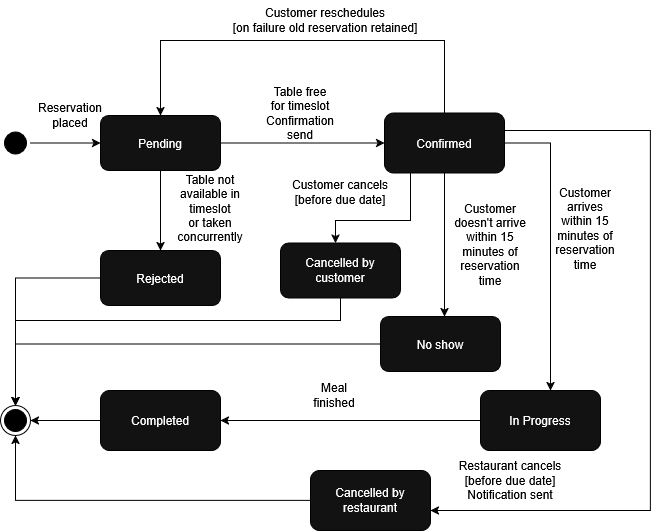

The diagram above was exported from draw.io. Its source (the exported page's mxGraphModel, read from the mxfile embedded in the PNG):
<mxGraphModel dx="631" dy="642" grid="1" gridSize="10" guides="1" tooltips="1" connect="1" arrows="1" fold="1" page="1" pageScale="1" pageWidth="827" pageHeight="1169" background="light-dark(#FFFFFF,#FFFFFF)" math="0" shadow="0">
  <root>
    <mxCell id="0" />
    <mxCell id="1" parent="0" />
    <mxCell id="TanQ9UFC_9axFHwlXnBk-1" parent="1" style="ellipse;html=1;shape=startState;fillColor=light-dark(#000000,#000000);strokeColor=light-dark(#FF0000,#000000);" value="" vertex="1">
      <mxGeometry height="30" width="30" x="30" y="247.5" as="geometry" />
    </mxCell>
    <mxCell id="TanQ9UFC_9axFHwlXnBk-3" parent="1" style="ellipse;html=1;shape=endState;fillColor=light-dark(#000000,#000000);strokeColor=light-dark(#FF0000,#000000);" value="" vertex="1">
      <mxGeometry height="30" width="30" x="30" y="525" as="geometry" />
    </mxCell>
    <mxCell id="TanQ9UFC_9axFHwlXnBk-4" edge="1" parent="1" source="TanQ9UFC_9axFHwlXnBk-1" style="edgeStyle=orthogonalEdgeStyle;rounded=0;orthogonalLoop=1;jettySize=auto;html=1;innerLoopWaypoints=1;defaultLabelBackgroundColor=page;strokeColor=light-dark(#000000,#000000);" target="TanQ9UFC_9axFHwlXnBk-5">
      <mxGeometry relative="1" as="geometry">
        <mxPoint x="110" y="265" as="targetPoint" />
      </mxGeometry>
    </mxCell>
    <mxCell id="TanQ9UFC_9axFHwlXnBk-8" edge="1" parent="1" source="TanQ9UFC_9axFHwlXnBk-5" style="edgeStyle=orthogonalEdgeStyle;rounded=0;orthogonalLoop=1;jettySize=auto;html=1;defaultLabelBackgroundColor=page;strokeColor=light-dark(#000000,#000000);" target="TanQ9UFC_9axFHwlXnBk-9">
      <mxGeometry relative="1" as="geometry">
        <mxPoint x="310" y="265" as="targetPoint" />
      </mxGeometry>
    </mxCell>
    <mxCell id="BLkKAXy5WXuRfJVtl0TD-9" edge="1" parent="1" source="TanQ9UFC_9axFHwlXnBk-5" style="edgeStyle=orthogonalEdgeStyle;rounded=0;orthogonalLoop=1;jettySize=auto;html=1;defaultLabelBackgroundColor=page;strokeColor=light-dark(#000000,#000000);" target="BLkKAXy5WXuRfJVtl0TD-7">
      <mxGeometry relative="1" as="geometry" />
    </mxCell>
    <mxCell id="TanQ9UFC_9axFHwlXnBk-5" parent="1" style="rounded=1;whiteSpace=wrap;html=1;roundedPerimeter=1;strokeColor=light-dark(#000000,#000000);" value="Pending" vertex="1">
      <mxGeometry height="55" width="120" x="130" y="235" as="geometry" />
    </mxCell>
    <mxCell id="TanQ9UFC_9axFHwlXnBk-6" parent="1" style="text;html=1;whiteSpace=wrap;strokeColor=none;fillColor=none;align=center;verticalAlign=middle;rounded=0;fontColor=light-dark(#000000,#000000);" value="Reservation placed" vertex="1">
      <mxGeometry height="30" width="60" x="70" y="220" as="geometry" />
    </mxCell>
    <mxCell id="TanQ9UFC_9axFHwlXnBk-30" edge="1" parent="1" source="TanQ9UFC_9axFHwlXnBk-9" style="edgeStyle=orthogonalEdgeStyle;rounded=0;orthogonalLoop=1;jettySize=auto;html=1;defaultLabelBackgroundColor=page;strokeColor=light-dark(#000000,#000000);" target="TanQ9UFC_9axFHwlXnBk-15">
      <mxGeometry relative="1" as="geometry">
        <Array as="points">
          <mxPoint x="580" y="262.5" />
        </Array>
      </mxGeometry>
    </mxCell>
    <mxCell id="BLkKAXy5WXuRfJVtl0TD-13" edge="1" parent="1" source="TanQ9UFC_9axFHwlXnBk-9" style="edgeStyle=orthogonalEdgeStyle;rounded=0;orthogonalLoop=1;jettySize=auto;html=1;defaultLabelBackgroundColor=page;strokeColor=light-dark(#000000,#000000);" target="TanQ9UFC_9axFHwlXnBk-5">
      <mxGeometry relative="1" as="geometry">
        <Array as="points">
          <mxPoint x="474" y="160" />
          <mxPoint x="190" y="160" />
        </Array>
      </mxGeometry>
    </mxCell>
    <mxCell id="BLkKAXy5WXuRfJVtl0TD-15" edge="1" parent="1" source="TanQ9UFC_9axFHwlXnBk-9" style="edgeStyle=orthogonalEdgeStyle;rounded=0;orthogonalLoop=1;jettySize=auto;html=1;defaultLabelBackgroundColor=page;strokeColor=light-dark(#000000,#000000);" target="BLkKAXy5WXuRfJVtl0TD-8">
      <mxGeometry relative="1" x="-0.2276" as="geometry">
        <Array as="points">
          <mxPoint x="440" y="340" />
          <mxPoint x="365" y="340" />
        </Array>
      </mxGeometry>
    </mxCell>
    <mxCell id="BLkKAXy5WXuRfJVtl0TD-19" edge="1" parent="1" source="TanQ9UFC_9axFHwlXnBk-9" style="edgeStyle=orthogonalEdgeStyle;rounded=0;orthogonalLoop=1;jettySize=auto;html=1;defaultLabelBackgroundColor=page;strokeColor=light-dark(#000000,#000000);" target="BLkKAXy5WXuRfJVtl0TD-17">
      <mxGeometry relative="1" as="geometry">
        <Array as="points">
          <mxPoint x="474" y="400" />
          <mxPoint x="474" y="400" />
        </Array>
      </mxGeometry>
    </mxCell>
    <mxCell id="BLkKAXy5WXuRfJVtl0TD-53" edge="1" parent="1" source="TanQ9UFC_9axFHwlXnBk-9" style="edgeStyle=orthogonalEdgeStyle;rounded=0;orthogonalLoop=1;jettySize=auto;html=1;defaultLabelBackgroundColor=page;strokeColor=light-dark(#000000,#000000);" target="BLkKAXy5WXuRfJVtl0TD-52">
      <mxGeometry relative="1" x="0.5149" as="geometry">
        <Array as="points">
          <mxPoint x="680" y="250" />
          <mxPoint x="680" y="630" />
        </Array>
      </mxGeometry>
    </mxCell>
    <mxCell id="TanQ9UFC_9axFHwlXnBk-9" parent="1" style="rounded=1;whiteSpace=wrap;html=1;roundedPerimeter=1;strokeColor=light-dark(#000000,#000000);" value="Confirmed" vertex="1">
      <mxGeometry height="60" width="120" x="414" y="232.5" as="geometry" />
    </mxCell>
    <mxCell id="TanQ9UFC_9axFHwlXnBk-11" parent="1" style="text;html=1;whiteSpace=wrap;strokeColor=none;fillColor=none;align=center;verticalAlign=middle;rounded=0;fontColor=light-dark(#000000,#000000);" value="&lt;div&gt;Table free for timeslot&lt;/div&gt;&lt;div&gt;Confirmation send&lt;/div&gt;" vertex="1">
      <mxGeometry height="30" width="60" x="300" y="217.5" as="geometry" />
    </mxCell>
    <mxCell id="TanQ9UFC_9axFHwlXnBk-13" parent="1" style="text;html=1;whiteSpace=wrap;strokeColor=none;fillColor=none;align=center;verticalAlign=middle;rounded=0;fontColor=light-dark(#000000,#000000);" value="&lt;div&gt;Customer arrives&lt;/div&gt;&lt;div&gt;within 15 minutes of reservation time&lt;/div&gt;" vertex="1">
      <mxGeometry height="30" width="70" x="580" y="332.5" as="geometry" />
    </mxCell>
    <mxCell id="BLkKAXy5WXuRfJVtl0TD-5" edge="1" parent="1" source="TanQ9UFC_9axFHwlXnBk-15" style="edgeStyle=orthogonalEdgeStyle;rounded=0;orthogonalLoop=1;jettySize=auto;html=1;defaultLabelBackgroundColor=page;strokeColor=light-dark(#000000,#000000);" target="BLkKAXy5WXuRfJVtl0TD-3">
      <mxGeometry relative="1" as="geometry" />
    </mxCell>
    <mxCell id="TanQ9UFC_9axFHwlXnBk-15" parent="1" style="rounded=1;whiteSpace=wrap;html=1;roundedPerimeter=1;strokeColor=light-dark(#000000,#000000);" value="In Progress" vertex="1">
      <mxGeometry height="60" width="120" x="510" y="510" as="geometry" />
    </mxCell>
    <mxCell id="BLkKAXy5WXuRfJVtl0TD-2" parent="1" style="text;html=1;whiteSpace=wrap;strokeColor=none;fillColor=none;align=center;verticalAlign=middle;rounded=0;fontColor=light-dark(#000000,#000000);" value="Meal finished" vertex="1">
      <mxGeometry height="30" width="60" x="334" y="500" as="geometry" />
    </mxCell>
    <mxCell id="BLkKAXy5WXuRfJVtl0TD-6" edge="1" parent="1" source="BLkKAXy5WXuRfJVtl0TD-3" style="edgeStyle=orthogonalEdgeStyle;rounded=0;orthogonalLoop=1;jettySize=auto;html=1;defaultLabelBackgroundColor=page;strokeColor=light-dark(#000000,#030303);" target="TanQ9UFC_9axFHwlXnBk-3">
      <mxGeometry relative="1" as="geometry" />
    </mxCell>
    <mxCell id="BLkKAXy5WXuRfJVtl0TD-3" parent="1" style="rounded=1;whiteSpace=wrap;html=1;roundedPerimeter=1;strokeColor=light-dark(#000000,#000000);" value="Completed" vertex="1">
      <mxGeometry height="60" width="120" x="130" y="510" as="geometry" />
    </mxCell>
    <mxCell id="BLkKAXy5WXuRfJVtl0TD-7" parent="1" style="rounded=1;whiteSpace=wrap;html=1;roundedPerimeter=1;strokeColor=light-dark(#000000,#000000);" value="Rejected" vertex="1">
      <mxGeometry height="55" width="120" x="130" y="370" as="geometry" />
    </mxCell>
    <mxCell id="BLkKAXy5WXuRfJVtl0TD-8" parent="1" style="rounded=1;whiteSpace=wrap;html=1;roundedPerimeter=1;strokeColor=light-dark(#000000,#000000);" value="Cancelled by customer" vertex="1">
      <mxGeometry height="55" width="120" x="310" y="362.5" as="geometry" />
    </mxCell>
    <mxCell id="BLkKAXy5WXuRfJVtl0TD-11" parent="1" style="text;html=1;whiteSpace=wrap;strokeColor=none;fillColor=none;align=center;verticalAlign=middle;rounded=0;fontColor=light-dark(#000000,#000000);" value="&lt;div&gt;Table not available in timeslot&lt;/div&gt;&lt;div&gt;or taken concurrently&lt;/div&gt;" vertex="1">
      <mxGeometry height="16.5" width="80" x="200" y="320" as="geometry" />
    </mxCell>
    <mxCell id="BLkKAXy5WXuRfJVtl0TD-12" edge="1" parent="1" source="BLkKAXy5WXuRfJVtl0TD-7" style="edgeStyle=orthogonalEdgeStyle;rounded=0;orthogonalLoop=1;jettySize=auto;html=1;defaultLabelBackgroundColor=page;strokeColor=light-dark(#000000,#000000);" target="TanQ9UFC_9axFHwlXnBk-3">
      <mxGeometry relative="1" x="0.0409" as="geometry" />
    </mxCell>
    <mxCell id="BLkKAXy5WXuRfJVtl0TD-14" parent="1" style="text;html=1;whiteSpace=wrap;strokeColor=none;fillColor=none;align=center;verticalAlign=middle;rounded=0;fontColor=light-dark(#000000,#000000);" value="&lt;div&gt;Customer reschedules&lt;/div&gt;&lt;div&gt;[on failure old reservation retained]&lt;/div&gt;" vertex="1">
      <mxGeometry height="40" width="190" x="260" y="120" as="geometry" />
    </mxCell>
    <mxCell id="BLkKAXy5WXuRfJVtl0TD-16" parent="1" style="text;html=1;whiteSpace=wrap;strokeColor=none;fillColor=none;align=center;verticalAlign=middle;rounded=0;fontColor=light-dark(#000000,#000000);" value="Customer cancels [before due date]" vertex="1">
      <mxGeometry height="40" width="120" x="310" y="292.5" as="geometry" />
    </mxCell>
    <mxCell id="BLkKAXy5WXuRfJVtl0TD-17" parent="1" style="rounded=1;whiteSpace=wrap;html=1;roundedPerimeter=1;strokeColor=light-dark(#000000,#000000);" value="No show" vertex="1">
      <mxGeometry height="55" width="120" x="410" y="436" as="geometry" />
    </mxCell>
    <mxCell id="BLkKAXy5WXuRfJVtl0TD-20" parent="1" style="text;html=1;whiteSpace=wrap;strokeColor=none;fillColor=none;align=center;verticalAlign=middle;rounded=0;fontColor=light-dark(#000000,#000000);" value="Customer doesn't arrive within 15 minutes of reservation time" vertex="1">
      <mxGeometry height="40" width="80" x="480" y="344" as="geometry" />
    </mxCell>
    <mxCell id="BLkKAXy5WXuRfJVtl0TD-21" edge="1" parent="1" source="BLkKAXy5WXuRfJVtl0TD-17" style="edgeStyle=orthogonalEdgeStyle;rounded=0;orthogonalLoop=1;jettySize=auto;html=1;defaultLabelBackgroundColor=page;strokeColor=light-dark(#000000,#000000);" target="TanQ9UFC_9axFHwlXnBk-3">
      <mxGeometry relative="1" x="0.0129" as="geometry" />
    </mxCell>
    <mxCell id="BLkKAXy5WXuRfJVtl0TD-22" edge="1" parent="1" source="BLkKAXy5WXuRfJVtl0TD-8" style="edgeStyle=orthogonalEdgeStyle;rounded=0;orthogonalLoop=1;jettySize=auto;html=1;defaultLabelBackgroundColor=page;strokeColor=light-dark(#000000,#000000);" target="TanQ9UFC_9axFHwlXnBk-3">
      <mxGeometry relative="1" x="0.022" as="geometry">
        <Array as="points">
          <mxPoint x="370" y="440" />
          <mxPoint x="45" y="440" />
        </Array>
      </mxGeometry>
    </mxCell>
    <mxCell id="BLkKAXy5WXuRfJVtl0TD-52" parent="1" style="rounded=1;whiteSpace=wrap;html=1;roundedPerimeter=1;strokeColor=light-dark(#000000,#000000);" value="Cancelled by restaurant" vertex="1">
      <mxGeometry height="60" width="120" x="340" y="590" as="geometry" />
    </mxCell>
    <mxCell id="BLkKAXy5WXuRfJVtl0TD-54" parent="1" style="text;html=1;whiteSpace=wrap;strokeColor=none;fillColor=none;align=center;verticalAlign=middle;rounded=0;fontColor=light-dark(#000000,#000000);" value="&lt;div&gt;Restaurant cancels [before due date]&lt;/div&gt;&lt;div&gt;Notification sent&lt;/div&gt;" vertex="1">
      <mxGeometry height="40" width="120" x="480" y="580" as="geometry" />
    </mxCell>
    <mxCell id="BLkKAXy5WXuRfJVtl0TD-55" edge="1" parent="1" source="BLkKAXy5WXuRfJVtl0TD-52" style="edgeStyle=orthogonalEdgeStyle;rounded=0;orthogonalLoop=1;jettySize=auto;html=1;defaultLabelBackgroundColor=page;strokeColor=light-dark(#000000,#000000);" target="TanQ9UFC_9axFHwlXnBk-3">
      <mxGeometry relative="1" x="0.0222" as="geometry" />
    </mxCell>
  </root>
</mxGraphModel>